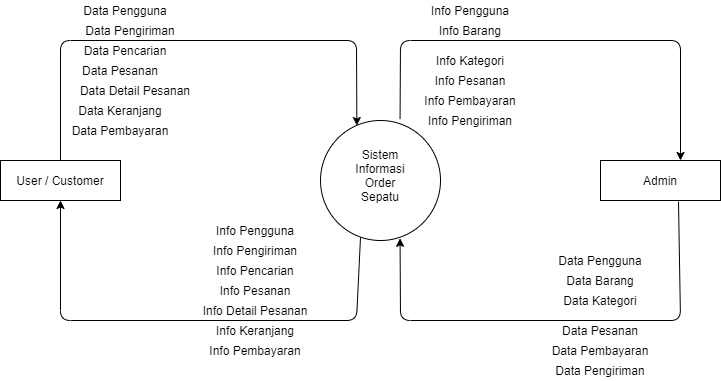

The diagram above was exported from draw.io. Its source (the exported page's mxGraphModel, read from the mxfile embedded in the PNG):
<mxGraphModel dx="1038" dy="585" grid="1" gridSize="10" guides="1" tooltips="1" connect="1" arrows="1" fold="1" page="1" pageScale="1" pageWidth="827" pageHeight="1169" math="0" shadow="0">
  <root>
    <mxCell id="0" />
    <mxCell id="1" parent="0" />
    <mxCell id="0M22I-FQKbtHMYcTw4JJ-1" value="" style="ellipse;whiteSpace=wrap;html=1;aspect=fixed;" vertex="1" parent="1">
      <mxGeometry x="360" y="240" width="120" height="120" as="geometry" />
    </mxCell>
    <mxCell id="0M22I-FQKbtHMYcTw4JJ-2" value="User / Customer" style="rounded=0;whiteSpace=wrap;html=1;" vertex="1" parent="1">
      <mxGeometry x="40" y="280" width="120" height="40" as="geometry" />
    </mxCell>
    <mxCell id="0M22I-FQKbtHMYcTw4JJ-3" value="" style="rounded=0;whiteSpace=wrap;html=1;" vertex="1" parent="1">
      <mxGeometry x="640" y="280" width="120" height="40" as="geometry" />
    </mxCell>
    <mxCell id="0M22I-FQKbtHMYcTw4JJ-4" value="Admin" style="text;html=1;strokeColor=none;fillColor=none;align=center;verticalAlign=middle;whiteSpace=wrap;rounded=0;" vertex="1" parent="1">
      <mxGeometry x="680" y="290" width="40" height="20" as="geometry" />
    </mxCell>
    <mxCell id="0M22I-FQKbtHMYcTw4JJ-7" value="Sistem Informasi Order Sepatu" style="text;html=1;strokeColor=none;fillColor=none;align=center;verticalAlign=middle;whiteSpace=wrap;rounded=0;" vertex="1" parent="1">
      <mxGeometry x="390" y="280" width="60" height="30" as="geometry" />
    </mxCell>
    <mxCell id="0M22I-FQKbtHMYcTw4JJ-8" value="" style="endArrow=classic;html=1;exitX=0.5;exitY=0;exitDx=0;exitDy=0;entryX=0.303;entryY=0.042;entryDx=0;entryDy=0;entryPerimeter=0;" edge="1" parent="1" source="0M22I-FQKbtHMYcTw4JJ-2" target="0M22I-FQKbtHMYcTw4JJ-1">
      <mxGeometry width="50" height="50" relative="1" as="geometry">
        <mxPoint x="390" y="310" as="sourcePoint" />
        <mxPoint x="440" y="260" as="targetPoint" />
        <Array as="points">
          <mxPoint x="100" y="160" />
          <mxPoint x="396" y="160" />
        </Array>
      </mxGeometry>
    </mxCell>
    <mxCell id="0M22I-FQKbtHMYcTw4JJ-9" value="" style="endArrow=classic;html=1;" edge="1" parent="1" target="0M22I-FQKbtHMYcTw4JJ-2">
      <mxGeometry width="50" height="50" relative="1" as="geometry">
        <mxPoint x="400" y="357" as="sourcePoint" />
        <mxPoint x="440" y="260" as="targetPoint" />
        <Array as="points">
          <mxPoint x="396" y="440" />
          <mxPoint x="100" y="440" />
        </Array>
      </mxGeometry>
    </mxCell>
    <mxCell id="0M22I-FQKbtHMYcTw4JJ-10" value="" style="endArrow=classic;html=1;exitX=0.663;exitY=-0.012;exitDx=0;exitDy=0;exitPerimeter=0;" edge="1" parent="1" source="0M22I-FQKbtHMYcTw4JJ-1">
      <mxGeometry width="50" height="50" relative="1" as="geometry">
        <mxPoint x="390" y="310" as="sourcePoint" />
        <mxPoint x="720" y="280" as="targetPoint" />
        <Array as="points">
          <mxPoint x="440" y="160" />
          <mxPoint x="720" y="160" />
        </Array>
      </mxGeometry>
    </mxCell>
    <mxCell id="0M22I-FQKbtHMYcTw4JJ-11" value="" style="endArrow=classic;html=1;exitX=0.65;exitY=1.025;exitDx=0;exitDy=0;entryX=0.663;entryY=0.982;entryDx=0;entryDy=0;entryPerimeter=0;exitPerimeter=0;" edge="1" parent="1" source="0M22I-FQKbtHMYcTw4JJ-3" target="0M22I-FQKbtHMYcTw4JJ-1">
      <mxGeometry width="50" height="50" relative="1" as="geometry">
        <mxPoint x="390" y="310" as="sourcePoint" />
        <mxPoint x="440" y="260" as="targetPoint" />
        <Array as="points">
          <mxPoint x="720" y="440" />
          <mxPoint x="440" y="440" />
        </Array>
      </mxGeometry>
    </mxCell>
    <mxCell id="0M22I-FQKbtHMYcTw4JJ-12" value="Data Pengguna&lt;br&gt;" style="text;html=1;strokeColor=none;fillColor=none;align=center;verticalAlign=middle;whiteSpace=wrap;rounded=0;" vertex="1" parent="1">
      <mxGeometry x="590" y="370" width="100" height="20" as="geometry" />
    </mxCell>
    <mxCell id="0M22I-FQKbtHMYcTw4JJ-13" value="Data Pesanan" style="text;html=1;strokeColor=none;fillColor=none;align=center;verticalAlign=middle;whiteSpace=wrap;rounded=0;" vertex="1" parent="1">
      <mxGeometry x="590" y="440" width="100" height="20" as="geometry" />
    </mxCell>
    <mxCell id="0M22I-FQKbtHMYcTw4JJ-14" value="Data Pengiriman" style="text;html=1;strokeColor=none;fillColor=none;align=center;verticalAlign=middle;whiteSpace=wrap;rounded=0;" vertex="1" parent="1">
      <mxGeometry x="590" y="480" width="100" height="20" as="geometry" />
    </mxCell>
    <mxCell id="0M22I-FQKbtHMYcTw4JJ-15" value="Data Pembayaran" style="text;html=1;strokeColor=none;fillColor=none;align=center;verticalAlign=middle;whiteSpace=wrap;rounded=0;" vertex="1" parent="1">
      <mxGeometry x="590" y="460" width="100" height="20" as="geometry" />
    </mxCell>
    <mxCell id="0M22I-FQKbtHMYcTw4JJ-16" value="Data Barang" style="text;html=1;strokeColor=none;fillColor=none;align=center;verticalAlign=middle;whiteSpace=wrap;rounded=0;" vertex="1" parent="1">
      <mxGeometry x="590" y="390" width="100" height="20" as="geometry" />
    </mxCell>
    <mxCell id="0M22I-FQKbtHMYcTw4JJ-19" value="Data Kategori" style="text;html=1;strokeColor=none;fillColor=none;align=center;verticalAlign=middle;whiteSpace=wrap;rounded=0;" vertex="1" parent="1">
      <mxGeometry x="590" y="410" width="100" height="20" as="geometry" />
    </mxCell>
    <mxCell id="0M22I-FQKbtHMYcTw4JJ-20" value="Info Pengguna" style="text;html=1;strokeColor=none;fillColor=none;align=center;verticalAlign=middle;whiteSpace=wrap;rounded=0;" vertex="1" parent="1">
      <mxGeometry x="460" y="120" width="100" height="20" as="geometry" />
    </mxCell>
    <mxCell id="0M22I-FQKbtHMYcTw4JJ-21" value="Info Barang" style="text;html=1;strokeColor=none;fillColor=none;align=center;verticalAlign=middle;whiteSpace=wrap;rounded=0;" vertex="1" parent="1">
      <mxGeometry x="460" y="140" width="100" height="20" as="geometry" />
    </mxCell>
    <mxCell id="0M22I-FQKbtHMYcTw4JJ-22" value="Info Kategori" style="text;html=1;strokeColor=none;fillColor=none;align=center;verticalAlign=middle;whiteSpace=wrap;rounded=0;" vertex="1" parent="1">
      <mxGeometry x="460" y="170" width="100" height="20" as="geometry" />
    </mxCell>
    <mxCell id="0M22I-FQKbtHMYcTw4JJ-23" value="Info Pesanan" style="text;html=1;strokeColor=none;fillColor=none;align=center;verticalAlign=middle;whiteSpace=wrap;rounded=0;" vertex="1" parent="1">
      <mxGeometry x="460" y="190" width="100" height="20" as="geometry" />
    </mxCell>
    <mxCell id="0M22I-FQKbtHMYcTw4JJ-24" value="Info Pembayaran" style="text;html=1;strokeColor=none;fillColor=none;align=center;verticalAlign=middle;whiteSpace=wrap;rounded=0;" vertex="1" parent="1">
      <mxGeometry x="460" y="210" width="100" height="20" as="geometry" />
    </mxCell>
    <mxCell id="0M22I-FQKbtHMYcTw4JJ-25" style="edgeStyle=orthogonalEdgeStyle;rounded=0;orthogonalLoop=1;jettySize=auto;html=1;exitX=0.5;exitY=1;exitDx=0;exitDy=0;" edge="1" parent="1" source="0M22I-FQKbtHMYcTw4JJ-24" target="0M22I-FQKbtHMYcTw4JJ-24">
      <mxGeometry relative="1" as="geometry" />
    </mxCell>
    <mxCell id="0M22I-FQKbtHMYcTw4JJ-26" value="Info Pengiriman" style="text;html=1;strokeColor=none;fillColor=none;align=center;verticalAlign=middle;whiteSpace=wrap;rounded=0;" vertex="1" parent="1">
      <mxGeometry x="460" y="230" width="100" height="20" as="geometry" />
    </mxCell>
    <mxCell id="0M22I-FQKbtHMYcTw4JJ-27" value="Data Pengguna" style="text;html=1;strokeColor=none;fillColor=none;align=center;verticalAlign=middle;whiteSpace=wrap;rounded=0;" vertex="1" parent="1">
      <mxGeometry x="120" y="120" width="90" height="20" as="geometry" />
    </mxCell>
    <mxCell id="0M22I-FQKbtHMYcTw4JJ-28" value="Data Pengiriman" style="text;html=1;strokeColor=none;fillColor=none;align=center;verticalAlign=middle;whiteSpace=wrap;rounded=0;" vertex="1" parent="1">
      <mxGeometry x="120" y="140" width="100" height="20" as="geometry" />
    </mxCell>
    <mxCell id="0M22I-FQKbtHMYcTw4JJ-29" value="Data Pencarian" style="text;html=1;strokeColor=none;fillColor=none;align=center;verticalAlign=middle;whiteSpace=wrap;rounded=0;" vertex="1" parent="1">
      <mxGeometry x="115" y="160" width="100" height="20" as="geometry" />
    </mxCell>
    <mxCell id="0M22I-FQKbtHMYcTw4JJ-30" value="Data Pesanan" style="text;html=1;strokeColor=none;fillColor=none;align=center;verticalAlign=middle;whiteSpace=wrap;rounded=0;" vertex="1" parent="1">
      <mxGeometry x="110" y="180" width="100" height="20" as="geometry" />
    </mxCell>
    <mxCell id="0M22I-FQKbtHMYcTw4JJ-31" value="Data Detail Pesanan" style="text;html=1;strokeColor=none;fillColor=none;align=center;verticalAlign=middle;whiteSpace=wrap;rounded=0;" vertex="1" parent="1">
      <mxGeometry x="110" y="200" width="130" height="20" as="geometry" />
    </mxCell>
    <mxCell id="0M22I-FQKbtHMYcTw4JJ-32" value="Data Keranjang" style="text;html=1;strokeColor=none;fillColor=none;align=center;verticalAlign=middle;whiteSpace=wrap;rounded=0;" vertex="1" parent="1">
      <mxGeometry x="95" y="220" width="130" height="20" as="geometry" />
    </mxCell>
    <mxCell id="0M22I-FQKbtHMYcTw4JJ-33" value="Data Pembayaran" style="text;html=1;strokeColor=none;fillColor=none;align=center;verticalAlign=middle;whiteSpace=wrap;rounded=0;" vertex="1" parent="1">
      <mxGeometry x="95" y="240" width="130" height="20" as="geometry" />
    </mxCell>
    <mxCell id="0M22I-FQKbtHMYcTw4JJ-34" value="Info Pengguna" style="text;html=1;strokeColor=none;fillColor=none;align=center;verticalAlign=middle;whiteSpace=wrap;rounded=0;" vertex="1" parent="1">
      <mxGeometry x="230" y="340" width="130" height="20" as="geometry" />
    </mxCell>
    <mxCell id="0M22I-FQKbtHMYcTw4JJ-35" value="Info Pengiriman" style="text;html=1;strokeColor=none;fillColor=none;align=center;verticalAlign=middle;whiteSpace=wrap;rounded=0;" vertex="1" parent="1">
      <mxGeometry x="230" y="360" width="130" height="20" as="geometry" />
    </mxCell>
    <mxCell id="0M22I-FQKbtHMYcTw4JJ-36" value="Info Pencarian" style="text;html=1;strokeColor=none;fillColor=none;align=center;verticalAlign=middle;whiteSpace=wrap;rounded=0;" vertex="1" parent="1">
      <mxGeometry x="230" y="380" width="130" height="20" as="geometry" />
    </mxCell>
    <mxCell id="0M22I-FQKbtHMYcTw4JJ-37" value="Info Pesanan" style="text;html=1;strokeColor=none;fillColor=none;align=center;verticalAlign=middle;whiteSpace=wrap;rounded=0;" vertex="1" parent="1">
      <mxGeometry x="230" y="400" width="130" height="20" as="geometry" />
    </mxCell>
    <mxCell id="0M22I-FQKbtHMYcTw4JJ-38" value="Info Detail Pesanan" style="text;html=1;strokeColor=none;fillColor=none;align=center;verticalAlign=middle;whiteSpace=wrap;rounded=0;" vertex="1" parent="1">
      <mxGeometry x="230" y="420" width="130" height="20" as="geometry" />
    </mxCell>
    <mxCell id="0M22I-FQKbtHMYcTw4JJ-39" value="Info Keranjang" style="text;html=1;strokeColor=none;fillColor=none;align=center;verticalAlign=middle;whiteSpace=wrap;rounded=0;" vertex="1" parent="1">
      <mxGeometry x="230" y="440" width="130" height="20" as="geometry" />
    </mxCell>
    <mxCell id="0M22I-FQKbtHMYcTw4JJ-40" value="Info Pembayaran" style="text;html=1;strokeColor=none;fillColor=none;align=center;verticalAlign=middle;whiteSpace=wrap;rounded=0;" vertex="1" parent="1">
      <mxGeometry x="230" y="460" width="130" height="20" as="geometry" />
    </mxCell>
  </root>
</mxGraphModel>